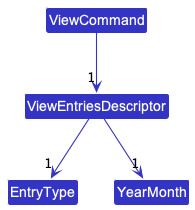

The diagram above was rendered by PlantUML. Its source (embedded in the PNG):
@startuml
!include style.puml
skinparam arrowThickness 1.1
skinparam arrowColor LOGIC_COLOR
skinparam classBackgroundColor LOGIC_COLOR
Class ViewCommand
Class ViewEntriesDescriptor
Class EntryType
Class YearMonth

ViewCommand -down-> "1" ViewEntriesDescriptor
ViewEntriesDescriptor -down-> "1" EntryType
ViewEntriesDescriptor -down-> "1" YearMonth
@enduml